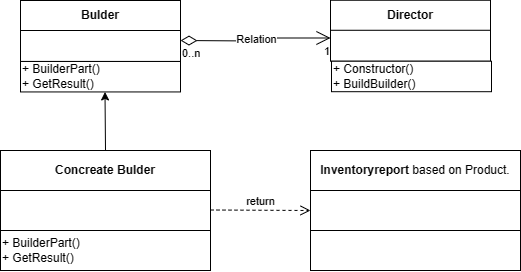

The diagram above was exported from draw.io. Its source (the exported page's mxGraphModel, read from the mxfile embedded in the PNG):
<mxGraphModel dx="739" dy="430" grid="1" gridSize="10" guides="1" tooltips="1" connect="1" arrows="1" fold="1" page="1" pageScale="1" pageWidth="850" pageHeight="1100" math="0" shadow="0">
  <root>
    <mxCell id="0" />
    <mxCell id="1" parent="0" />
    <mxCell id="9drcr1ZS73buB4eQP3H_-1" value="&lt;b&gt;Inventoryreport&amp;nbsp;&lt;/b&gt;based on Product." style="rounded=0;whiteSpace=wrap;html=1;" vertex="1" parent="1">
      <mxGeometry x="500" y="230" width="210" height="40" as="geometry" />
    </mxCell>
    <mxCell id="9drcr1ZS73buB4eQP3H_-2" value="" style="rounded=0;whiteSpace=wrap;html=1;" vertex="1" parent="1">
      <mxGeometry x="500" y="270" width="210" height="40" as="geometry" />
    </mxCell>
    <mxCell id="9drcr1ZS73buB4eQP3H_-3" value="" style="rounded=0;whiteSpace=wrap;html=1;" vertex="1" parent="1">
      <mxGeometry x="500" y="310" width="210" height="40" as="geometry" />
    </mxCell>
    <mxCell id="9drcr1ZS73buB4eQP3H_-5" value="&lt;b&gt;Concreate Bulder&lt;/b&gt;" style="rounded=0;whiteSpace=wrap;html=1;" vertex="1" parent="1">
      <mxGeometry x="190" y="230" width="210" height="40" as="geometry" />
    </mxCell>
    <mxCell id="9drcr1ZS73buB4eQP3H_-6" value="" style="rounded=0;whiteSpace=wrap;html=1;" vertex="1" parent="1">
      <mxGeometry x="190" y="270" width="210" height="40" as="geometry" />
    </mxCell>
    <mxCell id="9drcr1ZS73buB4eQP3H_-7" value="+ BuilderPart()&lt;br&gt;+ GetResult()" style="rounded=0;whiteSpace=wrap;html=1;align=left;" vertex="1" parent="1">
      <mxGeometry x="190" y="310" width="210" height="40" as="geometry" />
    </mxCell>
    <mxCell id="9drcr1ZS73buB4eQP3H_-8" value="&lt;b&gt;Bulder&lt;/b&gt;" style="rounded=0;whiteSpace=wrap;html=1;" vertex="1" parent="1">
      <mxGeometry x="210" y="80" width="160" height="30.48" as="geometry" />
    </mxCell>
    <mxCell id="9drcr1ZS73buB4eQP3H_-9" value="" style="rounded=0;whiteSpace=wrap;html=1;" vertex="1" parent="1">
      <mxGeometry x="210" y="110" width="160" height="30.96" as="geometry" />
    </mxCell>
    <mxCell id="9drcr1ZS73buB4eQP3H_-10" value="+ BuilderPart()&lt;br&gt;+ GetResult()" style="rounded=0;whiteSpace=wrap;html=1;align=left;" vertex="1" parent="1">
      <mxGeometry x="210" y="140.96" width="160" height="30.48" as="geometry" />
    </mxCell>
    <mxCell id="9drcr1ZS73buB4eQP3H_-11" value="" style="endArrow=classic;html=1;rounded=0;exitX=0.5;exitY=0;exitDx=0;exitDy=0;" edge="1" parent="1" source="9drcr1ZS73buB4eQP3H_-5">
      <mxGeometry width="50" height="50" relative="1" as="geometry">
        <mxPoint x="294.5" y="220.48000000000002" as="sourcePoint" />
        <mxPoint x="294.5" y="171.44" as="targetPoint" />
      </mxGeometry>
    </mxCell>
    <mxCell id="9drcr1ZS73buB4eQP3H_-12" value="&lt;b&gt;Director&lt;/b&gt;" style="rounded=0;whiteSpace=wrap;html=1;" vertex="1" parent="1">
      <mxGeometry x="520" y="79.76" width="160" height="30.48" as="geometry" />
    </mxCell>
    <mxCell id="9drcr1ZS73buB4eQP3H_-13" value="" style="rounded=0;whiteSpace=wrap;html=1;" vertex="1" parent="1">
      <mxGeometry x="520" y="109.76" width="160" height="30.96" as="geometry" />
    </mxCell>
    <mxCell id="9drcr1ZS73buB4eQP3H_-14" value="+ Constructor()&lt;br&gt;+ BuildBuilder()" style="rounded=0;whiteSpace=wrap;html=1;align=left;" vertex="1" parent="1">
      <mxGeometry x="521" y="140.72" width="160" height="30.48" as="geometry" />
    </mxCell>
    <mxCell id="9drcr1ZS73buB4eQP3H_-15" value="Relation" style="endArrow=open;html=1;endSize=12;startArrow=diamondThin;startSize=14;startFill=0;edgeStyle=orthogonalEdgeStyle;rounded=0;entryX=0;entryY=0.25;entryDx=0;entryDy=0;" edge="1" parent="1" target="9drcr1ZS73buB4eQP3H_-13">
      <mxGeometry relative="1" as="geometry">
        <mxPoint x="370" y="120" as="sourcePoint" />
        <mxPoint x="500" y="120" as="targetPoint" />
      </mxGeometry>
    </mxCell>
    <mxCell id="9drcr1ZS73buB4eQP3H_-16" value="0..n" style="edgeLabel;resizable=0;html=1;align=left;verticalAlign=top;" connectable="0" vertex="1" parent="9drcr1ZS73buB4eQP3H_-15">
      <mxGeometry x="-1" relative="1" as="geometry" />
    </mxCell>
    <mxCell id="9drcr1ZS73buB4eQP3H_-17" value="1" style="edgeLabel;resizable=0;html=1;align=right;verticalAlign=top;" connectable="0" vertex="1" parent="9drcr1ZS73buB4eQP3H_-15">
      <mxGeometry x="1" relative="1" as="geometry" />
    </mxCell>
    <mxCell id="9drcr1ZS73buB4eQP3H_-18" value="return" style="html=1;verticalAlign=bottom;endArrow=open;dashed=1;endSize=8;edgeStyle=elbowEdgeStyle;elbow=vertical;curved=0;rounded=0;entryX=0;entryY=0.5;entryDx=0;entryDy=0;" edge="1" parent="1" target="9drcr1ZS73buB4eQP3H_-2">
      <mxGeometry relative="1" as="geometry">
        <mxPoint x="400" y="289.5" as="sourcePoint" />
        <mxPoint x="490" y="289.5" as="targetPoint" />
      </mxGeometry>
    </mxCell>
  </root>
</mxGraphModel>